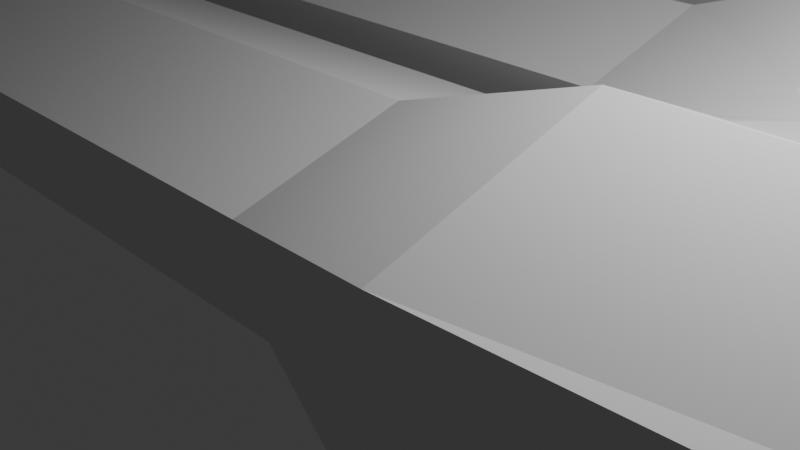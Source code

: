 # Source: Hand.blend  (saved by Blender 4.3.32; exported with 4.5.12 LTS)
import bpy
from mathutils import Matrix  # noqa: F401  (used for matrix-valued properties, if any)

bpy.ops.wm.read_factory_settings(use_empty=True)
scene = bpy.context.scene
scene.name = 'Scene'

# ---- collections
col_collection = bpy.data.collections.new('Collection'); scene.collection.children.link(col_collection)

# ---- world
world_world = bpy.data.worlds.new('World'); scene.world = world_world
world_world.use_nodes = True; world_world.node_tree.nodes.clear()
_N = world_world.node_tree.nodes; _L = world_world.node_tree.links
n0 = _N.new('ShaderNodeOutputWorld'); n0.name = 'World Output'; n0.location = (300, 300)
n1 = _N.new('ShaderNodeBackground'); n1.name = 'Background'; n1.location = (10, 300)
n1.inputs[0].default_value = (0.05088, 0.05088, 0.05088, 1.0)
_L.new(n1.outputs[0], n0.inputs[0])
n0.is_active_output = True
world_world.color = (0.05088, 0.05088, 0.05088)
world_world.sun_shadow_jitter_overblur = 0.0

# ---- cameras
cam_camera = bpy.data.cameras.new('Camera')
cam_camera.clip_end = 100.0
cam_camera.ortho_scale = 7.314

# ---- lights
light_light = bpy.data.lights.new('Light', 'POINT')
light_light.energy = 1000.0
light_light.shadow_soft_size = 0.1

# ---- meshes
me_cube_002 = bpy.data.meshes.new('Cube.002')
me_cube_002.from_pydata([], [], [])
_uv = me_cube_002.uv_layers.new(name='UVMap')
_uv.uv.foreach_set('vector', [])
me_cube_002.update()
me_plane = bpy.data.meshes.new('Plane')
me_plane.from_pydata([(-15.0, -0.03578, -0.877), (0.0, -0.9974, 0.6667), (-6.0, 1.003, 1.254), (0.0, 1.003, 1.267), (-6.0, 2.983, 0.66), (0.0, 3.003, 0.6667), (-15.0, 2.058, -0.877), (-15.0, 1.011, -1.133), (-12.0, 1.009, -1.133), (-12.0, 2.709, -0.7333), (-15.0, 1.007, 0.3546), (-12.0, -0.6909, -0.7333), (-6.0, -0.9774, 0.66), (-12.0, -0.9974, 0.6667), (-15.0, 2.239, -0.0149), (-12.0, 3.003, 0.6667), (-6.0, -0.6739, -0.726), (0.0, -0.6909, -0.7333), (-15.0, -0.2245, -0.0149), (-12.0, 1.003, 1.267), (-6.0, 2.692, -0.726), (0.0, 2.709, -0.7333), (0.0, 1.006, -1.133), (-6.0, 1.009, -1.122), (-17.0, 4.964, -0.877), (0.0, 4.003, 0.6667), (-7.5, 6.003, 1.254), (0.0, 6.003, 1.267), (-7.5, 7.983, 0.66), (0.0, 8.003, 0.6667), (-17.0, 7.058, -0.877), (-17.0, 6.011, -1.133), (-14.0, 6.009, -1.133), (-14.0, 7.709, -0.7333), (-17.0, 6.007, 0.3546), (-14.0, 4.309, -0.7333), (-7.5, 4.023, 0.66), (-14.0, 4.003, 0.6667), (-17.0, 7.239, -0.0149), (-14.0, 8.003, 0.6667), (-7.5, 4.326, -0.726), (0.0, 4.309, -0.7333), (-17.0, 4.775, -0.0149), (-14.0, 6.003, 1.267), (-7.5, 7.692, -0.726), (0.0, 7.709, -0.7333), (0.0, 6.006, -1.133), (-7.5, 6.009, -1.122), (-15.0, 9.964, -0.877), (0.0, 9.003, 0.6667), (-6.0, 11.0, 1.254), (0.0, 11.0, 1.267), (-6.0, 12.98, 0.66), (0.0, 13.0, 0.6667), (-15.0, 12.06, -0.877), (-15.0, 11.01, -1.133), (-12.0, 11.01, -1.133), (-12.0, 12.71, -0.7333), (-15.0, 11.01, 0.3546), (-12.0, 9.309, -0.7333), (-6.0, 9.023, 0.66), (-12.0, 9.003, 0.6667), (-15.0, 12.24, -0.0149), (-12.0, 13.0, 0.6667), (-6.0, 9.326, -0.726), (0.0, 9.309, -0.7333), (-15.0, 9.775, -0.0149), (-12.0, 11.0, 1.267), (-6.0, 12.69, -0.726), (0.0, 12.71, -0.7333), (0.0, 11.01, -1.133), (-6.0, 11.01, -1.122), (-13.0, 15.06, -0.877), (0.0, 14.1, 0.6667), (-5.0, 16.1, 1.254), (0.0, 16.1, 1.267), (-5.0, 18.08, 0.66), (0.0, 18.1, 0.6667), (-13.0, 17.16, -0.877), (-13.0, 16.11, -1.133), (-10.0, 16.11, -1.133), (-10.0, 17.81, -0.7333), (-13.0, 16.11, 0.3546), (-10.0, 14.41, -0.7333), (-5.0, 14.12, 0.66), (-10.0, 14.1, 0.6667), (-13.0, 17.34, -0.0149), (-10.0, 18.1, 0.6667), (-5.0, 14.43, -0.726), (0.0, 14.41, -0.7333), (-13.0, 14.88, -0.0149), (-10.0, 16.1, 1.267), (-5.0, 17.79, -0.726), (0.0, 17.81, -0.7333), (0.0, 16.11, -1.133), (-5.0, 16.11, -1.122), (0.4, 13.56, -0.7333), (0.4, 13.55, 0.6667), (0.4, 8.509, -0.7333), (0.4, 8.503, 0.6667), (0.4, 3.503, 0.6667), (0.4, 3.509, -0.7333), (0.0, -0.6909, -0.7333), (0.0, 2.709, -0.7333), (0.0, 1.006, -1.133), (0.0, 4.309, -0.7333), (0.0, 7.709, -0.7333), (0.0, 6.006, -1.133), (0.0, 9.309, -0.7333), (0.0, 12.71, -0.7333), (0.0, 11.01, -1.133), (0.0, 14.41, -0.7333), (0.0, 17.81, -0.7333), (0.0, 16.11, -1.133), (0.4, 13.56, -0.7333), (0.4, 8.509, -0.7333), (0.4, 3.509, -0.7333), (0.0, -0.6909, -0.7333), (0.0, 2.709, -0.7333), (0.0, 1.006, -1.133), (0.0, 4.309, -0.7333), (0.0, 7.709, -0.7333), (0.0, 6.006, -1.133), (0.0, 9.309, -0.7333), (0.0, 12.71, -0.7333), (0.0, 11.01, -1.133), (0.0, 14.41, -0.7333), (0.0, 17.81, -0.7333), (0.0, 16.11, -1.133), (0.4, 13.56, -0.7333), (0.4, 8.509, -0.7333), (0.4, 3.509, -0.7333), (24.03, -1.452, -1.566), (24.03, 2.529, -1.566), (24.03, 0.7736, -1.594), (24.03, 4.179, -1.566), (24.03, 7.684, -1.566), (24.03, 5.928, -1.594), (24.03, 9.333, -1.566), (24.03, 12.84, -1.566), (24.03, 11.08, -1.594), (24.03, 14.59, -1.566), (24.03, 18.57, -1.566), (24.03, 16.34, -1.594), (24.03, 13.71, -1.566), (24.03, 8.508, -1.566), (24.03, 3.354, -1.566), (24.03, -1.452, 2.076), (24.03, 2.529, 2.076), (24.03, 0.7736, 2.048), (24.03, 4.179, 2.076), (24.03, 7.684, 2.076), (24.03, 5.928, 2.048), (24.03, 9.333, 2.076), (24.03, 12.84, 2.076), (24.03, 11.08, 2.048), (24.03, 14.59, 2.076), (24.03, 18.57, 2.076), (24.03, 16.34, 2.048), (24.03, 13.71, 2.076), (24.03, 8.508, 2.076), (24.03, 3.354, 2.076), (2.527, 11.08, -1.932), (2.527, 9.333, -1.371), (3.082, 8.509, -1.371), (2.527, 7.684, -1.371), (2.527, 12.84, -1.371), (3.082, 3.354, -1.371), (2.527, 2.53, -1.371), (2.527, 16.34, -1.932), (2.527, 14.59, -1.371), (2.527, 18.57, -1.371), (2.527, 0.774, -1.932), (2.527, -1.452, -1.371), (2.527, 4.179, -1.371), (2.527, 5.928, -1.932), (3.082, 13.71, -1.371), (2.527, -1.717, 1.299), (2.527, 0.7713, 2.126), (2.527, 2.772, 1.299), (3.082, 3.349, 1.299), (2.527, 3.926, 1.299), (2.527, 5.926, 2.126), (2.527, 7.926, 1.299), (3.082, 8.503, 1.299), (2.527, 9.081, 1.299), (2.527, 11.08, 2.126), (2.527, 13.08, 1.299), (3.082, 13.71, 1.299), (2.527, 14.34, 1.299), (2.527, 16.34, 2.126), (2.527, 18.83, 1.299)], [], [(12, 1, 3, 2), (2, 3, 5, 4), (2, 4, 15, 19), (20, 23, 8, 9), (13, 19, 10, 18), (23, 16, 11, 8), (15, 9, 6, 14), (9, 8, 7, 6), (11, 13, 18, 0), (8, 11, 0, 7), (4, 20, 9, 15), (12, 2, 19, 13), (1, 12, 16, 17), (16, 12, 13, 11), (19, 15, 14, 10), (4, 5, 21, 20), (22, 17, 16, 23), (21, 22, 23, 20), (36, 25, 27, 26), (26, 27, 29, 28), (26, 28, 39, 43), (44, 47, 32, 33), (37, 43, 34, 42), (47, 40, 35, 32), (39, 33, 30, 38), (33, 32, 31, 30), (35, 37, 42, 24), (32, 35, 24, 31), (28, 44, 33, 39), (36, 26, 43, 37), (25, 36, 40, 41), (40, 36, 37, 35), (43, 39, 38, 34), (28, 29, 45, 44), (46, 41, 40, 47), (45, 46, 47, 44), (60, 49, 51, 50), (50, 51, 53, 52), (50, 52, 63, 67), (68, 71, 56, 57), (61, 67, 58, 66), (71, 64, 59, 56), (63, 57, 54, 62), (57, 56, 55, 54), (59, 61, 66, 48), (56, 59, 48, 55), (52, 68, 57, 63), (60, 50, 67, 61), (49, 60, 64, 65), (64, 60, 61, 59), (67, 63, 62, 58), (52, 53, 69, 68), (70, 65, 64, 71), (69, 70, 71, 68), (84, 73, 75, 74), (74, 75, 77, 76), (74, 76, 87, 91), (92, 95, 80, 81), (85, 91, 82, 90), (95, 88, 83, 80), (87, 81, 78, 86), (81, 80, 79, 78), (83, 85, 90, 72), (80, 83, 72, 79), (76, 92, 81, 87), (84, 74, 91, 85), (73, 84, 88, 89), (88, 84, 85, 83), (91, 87, 86, 82), (76, 77, 93, 92), (94, 89, 88, 95), (93, 94, 95, 92), (101, 100, 25, 41), (98, 99, 49, 65), (96, 97, 73, 89), (69, 53, 97, 96), (45, 29, 99, 98), (21, 5, 100, 101), (96, 89, 111, 114), (22, 21, 103, 104), (94, 93, 112, 113), (17, 22, 104, 102), (21, 101, 116, 103), (89, 94, 113, 111), (69, 96, 114, 109), (70, 69, 109, 110), (65, 70, 110, 108), (101, 41, 105, 116), (45, 98, 115, 106), (46, 45, 106, 107), (98, 65, 108, 115), (41, 46, 107, 105), (109, 114, 129, 124), (108, 110, 125, 123), (106, 115, 130, 121), (110, 109, 124, 125), (103, 116, 131, 118), (111, 113, 128, 126), (113, 112, 127, 128), (102, 104, 119, 117), (116, 105, 120, 131), (104, 103, 118, 119), (115, 108, 123, 130), (105, 107, 122, 120), (114, 111, 126, 129), (107, 106, 121, 122), (163, 162, 140, 138), (165, 164, 145, 136), (162, 166, 139, 140), (168, 167, 146, 133), (170, 169, 143, 141), (169, 171, 142, 143), (173, 172, 134, 132), (167, 174, 135, 146), (172, 168, 133, 134), (164, 163, 138, 145), (174, 175, 137, 135), (176, 170, 141, 144), (175, 165, 136, 137), (166, 176, 144, 139), (138, 140, 155, 153), (136, 145, 160, 151), (140, 139, 154, 155), (133, 146, 161, 148), (141, 143, 158, 156), (143, 142, 157, 158), (132, 134, 149, 147), (146, 135, 150, 161), (134, 133, 148, 149), (145, 138, 153, 160), (135, 137, 152, 150), (144, 141, 156, 159), (137, 136, 151, 152), (139, 144, 159, 154), (177, 147, 149, 178), (178, 179, 5, 3), (179, 180, 100, 5), (180, 181, 25, 100), (181, 182, 27, 25), (182, 183, 29, 27), (183, 184, 99, 29), (184, 185, 49, 99), (185, 186, 51, 49), (186, 187, 53, 51), (187, 188, 97, 53), (188, 189, 73, 97), (189, 190, 75, 73), (190, 191, 77, 75), (82, 86, 78, 79, 72, 90), (58, 62, 54, 55, 48, 66), (34, 38, 30, 31, 24, 42), (14, 6, 7, 0, 18, 10), (173, 177, 1, 117), (171, 127, 77, 191), (142, 171, 191, 157), (132, 147, 177, 173), (158, 157, 191, 190), (156, 158, 190, 189), (159, 156, 189, 188), (154, 159, 188, 187), (155, 154, 187, 186), (153, 155, 186, 185), (160, 153, 185, 184), (151, 160, 184, 183), (152, 151, 183, 182), (150, 152, 182, 181), (161, 150, 181, 180), (148, 161, 180, 179), (149, 148, 179, 178), (1, 177, 178, 3), (124, 129, 176, 166), (122, 121, 165, 175), (129, 126, 170, 176), (120, 122, 175, 174), (130, 123, 163, 164), (119, 118, 168, 172), (131, 120, 174, 167), (117, 119, 172, 173), (128, 127, 171, 169), (126, 128, 169, 170), (118, 131, 167, 168), (125, 124, 166, 162), (121, 130, 164, 165), (123, 125, 162, 163)])
_uv = me_plane.uv_layers.new(name='UVMap')
_uv.uv.foreach_set('vector', [0.0, 0.0, 1.0, 0.0, 1.0, 1.0, 0.0, 1.0, 0.0, 1.0, 1.0, 1.0, 1.0, 1.0, 0.0, 1.0, 0.0, 1.0, 0.0, 1.0, 0.0, 1.0, 0.0, 1.0, 0.0, 1.0, 0.0, 0.5, 0.0, 0.5, 0.0, 1.0, 0.0, 0.0, 0.0, 1.0, 0.0, 1.0, 0.0, 0.0, 0.0, 0.5, 0.0, 0.0, 0.0, 0.0, 0.0, 0.5, 0.0, 1.0, 0.0, 1.0, 0.0, 1.0, 0.0, 1.0, 0.0, 1.0, 0.0, 0.5, 0.0, 0.5, 0.0, 1.0, 0.0, 0.0, 0.0, 0.0, 0.0, 0.0, 0.0, 0.0, 0.0, 0.5, 0.0, 0.0, 0.0, 0.0, 0.0, 0.5, 0.0, 1.0, 0.0, 1.0, 0.0, 1.0, 0.0, 1.0, 0.0, 0.0, 0.0, 1.0, 0.0, 1.0, 0.0, 0.0, 1.0, 0.0, 0.0, 0.0, 0.0, 0.0, 1.0, 0.0, 0.0, 0.0, 0.0, 0.0, 0.0, 0.0, 0.0, 0.0, 0.0, 1.0, 0.0, 1.0, 0.0, 1.0, 0.0, 1.0, 0.0, 1.0, 1.0, 1.0, 1.0, 1.0, 0.0, 1.0, 0.5, 0.5, 0.0, 0.0, 0.0, 0.0, 0.0, 0.5, 1.0, 1.0, 0.5, 0.5, 0.0, 0.5, 0.0, 1.0, 0.0, 0.0, 1.0, 0.0, 1.0, 1.0, 0.0, 1.0, 0.0, 1.0, 1.0, 1.0, 1.0, 1.0, 0.0, 1.0, 0.0, 1.0, 0.0, 1.0, 0.0, 1.0, 0.0, 1.0, 0.0, 1.0, 0.0, 0.5, 0.0, 0.5, 0.0, 1.0, 0.0, 0.0, 0.0, 1.0, 0.0, 1.0, 0.0, 0.0, 0.0, 0.5, 0.0, 0.0, 0.0, 0.0, 0.0, 0.5, 0.0, 1.0, 0.0, 1.0, 0.0, 1.0, 0.0, 1.0, 0.0, 1.0, 0.0, 0.5, 0.0, 0.5, 0.0, 1.0, 0.0, 0.0, 0.0, 0.0, 0.0, 0.0, 0.0, 0.0, 0.0, 0.5, 0.0, 0.0, 0.0, 0.0, 0.0, 0.5, 0.0, 1.0, 0.0, 1.0, 0.0, 1.0, 0.0, 1.0, 0.0, 0.0, 0.0, 1.0, 0.0, 1.0, 0.0, 0.0, 1.0, 0.0, 0.0, 0.0, 0.0, 0.0, 1.0, 0.0, 0.0, 0.0, 0.0, 0.0, 0.0, 0.0, 0.0, 0.0, 0.0, 1.0, 0.0, 1.0, 0.0, 1.0, 0.0, 1.0, 0.0, 1.0, 1.0, 1.0, 1.0, 1.0, 0.0, 1.0, 0.5, 0.5, 0.0, 0.0, 0.0, 0.0, 0.0, 0.5, 1.0, 1.0, 0.5, 0.5, 0.0, 0.5, 0.0, 1.0, 0.0, 0.0, 1.0, 0.0, 1.0, 1.0, 0.0, 1.0, 0.0, 1.0, 1.0, 1.0, 1.0, 1.0, 0.0, 1.0, 0.0, 1.0, 0.0, 1.0, 0.0, 1.0, 0.0, 1.0, 0.0, 1.0, 0.0, 0.5, 0.0, 0.5, 0.0, 1.0, 0.0, 0.0, 0.0, 1.0, 0.0, 1.0, 0.0, 0.0, 0.0, 0.5, 0.0, 0.0, 0.0, 0.0, 0.0, 0.5, 0.0, 1.0, 0.0, 1.0, 0.0, 1.0, 0.0, 1.0, 0.0, 1.0, 0.0, 0.5, 0.0, 0.5, 0.0, 1.0, 0.0, 0.0, 0.0, 0.0, 0.0, 0.0, 0.0, 0.0, 0.0, 0.5, 0.0, 0.0, 0.0, 0.0, 0.0, 0.5, 0.0, 1.0, 0.0, 1.0, 0.0, 1.0, 0.0, 1.0, 0.0, 0.0, 0.0, 1.0, 0.0, 1.0, 0.0, 0.0, 1.0, 0.0, 0.0, 0.0, 0.0, 0.0, 1.0, 0.0, 0.0, 0.0, 0.0, 0.0, 0.0, 0.0, 0.0, 0.0, 0.0, 1.0, 0.0, 1.0, 0.0, 1.0, 0.0, 1.0, 0.0, 1.0, 1.0, 1.0, 1.0, 1.0, 0.0, 1.0, 0.5, 0.5, 0.0, 0.0, 0.0, 0.0, 0.0, 0.5, 1.0, 1.0, 0.5, 0.5, 0.0, 0.5, 0.0, 1.0, 0.0, 0.0, 1.0, 0.0, 1.0, 1.0, 0.0, 1.0, 0.0, 1.0, 1.0, 1.0, 1.0, 1.0, 0.0, 1.0, 0.0, 1.0, 0.0, 1.0, 0.0, 1.0, 0.0, 1.0, 0.0, 1.0, 0.0, 0.5, 0.0, 0.5, 0.0, 1.0, 0.0, 0.0, 0.0, 1.0, 0.0, 1.0, 0.0, 0.0, 0.0, 0.5, 0.0, 0.0, 0.0, 0.0, 0.0, 0.5, 0.0, 1.0, 0.0, 1.0, 0.0, 1.0, 0.0, 1.0, 0.0, 1.0, 0.0, 0.5, 0.0, 0.5, 0.0, 1.0, 0.0, 0.0, 0.0, 0.0, 0.0, 0.0, 0.0, 0.0, 0.0, 0.5, 0.0, 0.0, 0.0, 0.0, 0.0, 0.5, 0.0, 1.0, 0.0, 1.0, 0.0, 1.0, 0.0, 1.0, 0.0, 0.0, 0.0, 1.0, 0.0, 1.0, 0.0, 0.0, 1.0, 0.0, 0.0, 0.0, 0.0, 0.0, 1.0, 0.0, 0.0, 0.0, 0.0, 0.0, 0.0, 0.0, 0.0, 0.0, 0.0, 1.0, 0.0, 1.0, 0.0, 1.0, 0.0, 1.0, 0.0, 1.0, 1.0, 1.0, 1.0, 1.0, 0.0, 1.0, 0.5, 0.5, 0.0, 0.0, 0.0, 0.0, 0.0, 0.5, 1.0, 1.0, 0.5, 0.5, 0.0, 0.5, 0.0, 1.0, 1.0, 0.5, 1.0, 0.5, 1.0, 0.0, 1.0, 0.0, 1.0, 0.5, 1.0, 0.5, 1.0, 0.0, 1.0, 0.0, 1.0, 0.5, 1.0, 0.5, 1.0, 0.0, 1.0, 0.0, 1.0, 1.0, 1.0, 1.0, 1.0, 0.5, 1.0, 0.5, 1.0, 1.0, 1.0, 1.0, 1.0, 0.5, 1.0, 0.5, 1.0, 1.0, 1.0, 1.0, 1.0, 0.5, 1.0, 0.5, 1.0, 0.5, 1.0, 0.0, 1.0, 0.0, 1.0, 0.5, 0.5, 0.5, 1.0, 1.0, 1.0, 1.0, 0.5, 0.5, 0.5, 0.5, 1.0, 1.0, 1.0, 1.0, 0.5, 0.5, 0.0, 0.0, 0.5, 0.5, 0.5, 0.5, 0.0, 0.0, 1.0, 1.0, 1.0, 0.5, 1.0, 0.5, 1.0, 1.0, 0.0, 0.0, 0.5, 0.5, 0.5, 0.5, 0.0, 0.0, 1.0, 1.0, 1.0, 0.5, 1.0, 0.5, 1.0, 1.0, 0.5, 0.5, 1.0, 1.0, 1.0, 1.0, 0.5, 0.5, 0.0, 0.0, 0.5, 0.5, 0.5, 0.5, 0.0, 0.0, 1.0, 0.5, 1.0, 0.0, 1.0, 0.0, 1.0, 0.5, 1.0, 1.0, 1.0, 0.5, 1.0, 0.5, 1.0, 1.0, 0.5, 0.5, 1.0, 1.0, 1.0, 1.0, 0.5, 0.5, 1.0, 0.5, 1.0, 0.0, 1.0, 0.0, 1.0, 0.5, 0.0, 0.0, 0.5, 0.5, 0.5, 0.5, 0.0, 0.0, 1.0, 1.0, 1.0, 0.5, 1.0, 0.5, 1.0, 1.0, 0.0, 0.0, 0.5, 0.5, 0.5, 0.5, 0.0, 0.0, 1.0, 1.0, 1.0, 0.5, 1.0, 0.5, 1.0, 1.0, 0.5, 0.5, 1.0, 1.0, 1.0, 1.0, 0.5, 0.5, 1.0, 1.0, 1.0, 0.5, 1.0, 0.5, 1.0, 1.0, 0.0, 0.0, 0.5, 0.5, 0.5, 0.5, 0.0, 0.0, 0.5, 0.5, 1.0, 1.0, 1.0, 1.0, 0.5, 0.5, 0.0, 0.0, 0.5, 0.5, 0.5, 0.5, 0.0, 0.0, 1.0, 0.5, 1.0, 0.0, 1.0, 0.0, 1.0, 0.5, 0.5, 0.5, 1.0, 1.0, 1.0, 1.0, 0.5, 0.5, 1.0, 0.5, 1.0, 0.0, 1.0, 0.0, 1.0, 0.5, 0.0, 0.0, 0.5, 0.5, 0.5, 0.5, 0.0, 0.0, 1.0, 0.5, 1.0, 0.0, 1.0, 0.0, 1.0, 0.5, 0.5, 0.5, 1.0, 1.0, 1.0, 1.0, 0.5, 0.5, 0.0, 0.0, 0.5, 0.5, 0.5, 0.5, 0.0, 0.0, 1.0, 1.0, 1.0, 0.5, 1.0, 0.5, 1.0, 1.0, 0.5, 0.5, 1.0, 1.0, 1.0, 1.0, 0.5, 0.5, 1.0, 1.0, 1.0, 0.5, 1.0, 0.5, 1.0, 1.0, 0.0, 0.0, 0.5, 0.5, 0.5, 0.5, 0.0, 0.0, 0.5, 0.5, 1.0, 1.0, 1.0, 1.0, 0.5, 0.5, 0.0, 0.0, 0.5, 0.5, 0.5, 0.5, 0.0, 0.0, 1.0, 0.5, 1.0, 0.0, 1.0, 0.0, 1.0, 0.5, 0.5, 0.5, 1.0, 1.0, 1.0, 1.0, 0.5, 0.5, 1.0, 0.5, 1.0, 0.0, 1.0, 0.0, 1.0, 0.5, 0.0, 0.0, 0.5, 0.5, 0.5, 0.5, 0.0, 0.0, 1.0, 0.5, 1.0, 0.0, 1.0, 0.0, 1.0, 0.5, 0.5, 0.5, 1.0, 1.0, 1.0, 1.0, 0.5, 0.5, 1.0, 1.0, 1.0, 0.5, 1.0, 0.5, 1.0, 1.0, 0.0, 0.0, 0.5, 0.5, 0.5, 0.5, 0.0, 0.0, 1.0, 1.0, 1.0, 0.5, 1.0, 0.5, 1.0, 1.0, 0.5, 0.5, 1.0, 1.0, 1.0, 1.0, 0.5, 0.5, 1.0, 1.0, 1.0, 0.5, 1.0, 0.5, 1.0, 1.0, 0.0, 0.0, 0.5, 0.5, 0.5, 0.5, 0.0, 0.0, 0.5, 0.5, 1.0, 1.0, 1.0, 1.0, 0.5, 0.5, 0.0, 0.0, 0.5, 0.5, 0.5, 0.5, 0.0, 0.0, 1.0, 0.5, 1.0, 0.0, 1.0, 0.0, 1.0, 0.5, 0.5, 0.5, 1.0, 1.0, 1.0, 1.0, 0.5, 0.5, 1.0, 0.5, 1.0, 0.0, 1.0, 0.0, 1.0, 0.5, 0.0, 0.0, 0.5, 0.5, 0.5, 0.5, 0.0, 0.0, 1.0, 0.5, 1.0, 0.0, 1.0, 0.0, 1.0, 0.5, 0.5, 0.5, 1.0, 1.0, 1.0, 1.0, 0.5, 0.5, 1.0, 1.0, 1.0, 0.5, 1.0, 0.5, 1.0, 1.0, 0.8, 0.0, 0.0, 0.0, 0.5, 0.5, 0.9, 0.9, 0.9, 0.9, 1.0, 1.0, 1.0, 1.0, 1.0, 1.0, 1.0, 1.0, 1.0, 0.5, 1.0, 0.5, 1.0, 1.0, 1.0, 0.5, 1.0, 0.0, 1.0, 0.0, 1.0, 0.5, 0.8, 0.0, 0.9, 0.9, 1.0, 1.0, 1.0, 0.0, 0.9, 0.9, 1.0, 1.0, 1.0, 1.0, 1.0, 1.0, 1.0, 1.0, 1.0, 0.5, 1.0, 0.5, 1.0, 1.0, 1.0, 0.5, 1.0, 0.0, 1.0, 0.0, 1.0, 0.5, 0.8, 0.0, 0.9, 0.9, 1.0, 1.0, 1.0, 0.0, 0.9, 0.9, 1.0, 1.0, 1.0, 1.0, 1.0, 1.0, 1.0, 1.0, 1.0, 0.5, 1.0, 0.5, 1.0, 1.0, 1.0, 0.5, 1.0, 0.0, 1.0, 0.0, 1.0, 0.5, 0.8, 0.0, 0.9, 0.9, 1.0, 1.0, 1.0, 0.0, 0.9, 0.9, 1.0, 1.0, 1.0, 1.0, 1.0, 1.0, 0.0, 1.0, 0.0, 1.0, 0.0, 1.0, 0.0, 0.5, 0.0, 0.0, 0.0, 0.0, 0.0, 1.0, 0.0, 1.0, 0.0, 1.0, 0.0, 0.5, 0.0, 0.0, 0.0, 0.0, 0.0, 1.0, 0.0, 1.0, 0.0, 1.0, 0.0, 0.5, 0.0, 0.0, 0.0, 0.0, 0.0, 1.0, 0.0, 1.0, 0.0, 0.5, 0.0, 0.0, 0.0, 0.0, 0.0, 1.0, 0.0, 0.0, 0.8, 0.0, 1.0, 0.0, 0.0, 0.0, 1.0, 1.0, 1.0, 1.0, 1.0, 1.0, 1.0, 1.0, 1.0, 1.0, 1.0, 1.0, 1.0, 1.0, 1.0, 1.0, 0.0, 0.0, 0.0, 0.0, 0.8, 0.0, 0.0, 0.0, 0.5, 0.5, 1.0, 1.0, 1.0, 1.0, 0.9, 0.9, 0.0, 0.0, 0.5, 0.5, 0.9, 0.9, 0.8, 0.0, 1.0, 0.5, 1.0, 0.0, 1.0, 0.0, 1.0, 0.5, 1.0, 1.0, 1.0, 0.5, 1.0, 0.5, 1.0, 1.0, 0.5, 0.5, 1.0, 1.0, 1.0, 1.0, 0.9, 0.9, 0.0, 0.0, 0.5, 0.5, 0.9, 0.9, 0.8, 0.0, 1.0, 0.5, 1.0, 0.0, 1.0, 0.0, 1.0, 0.5, 1.0, 1.0, 1.0, 0.5, 1.0, 0.5, 1.0, 1.0, 0.5, 0.5, 1.0, 1.0, 1.0, 1.0, 0.9, 0.9, 0.0, 0.0, 0.5, 0.5, 0.9, 0.9, 0.8, 0.0, 1.0, 0.5, 1.0, 0.0, 1.0, 0.0, 1.0, 0.5, 1.0, 1.0, 1.0, 0.5, 1.0, 0.5, 1.0, 1.0, 0.5, 0.5, 1.0, 1.0, 1.0, 1.0, 0.9, 0.9, 1.0, 0.0, 0.8, 0.0, 0.9, 0.9, 1.0, 1.0, 1.0, 1.0, 1.0, 0.5, 1.0, 0.5, 1.0, 1.0, 0.5, 0.5, 1.0, 1.0, 1.0, 1.0, 0.5, 0.5, 1.0, 0.5, 1.0, 0.0, 1.0, 0.0, 1.0, 0.5, 0.0, 0.0, 0.5, 0.5, 0.5, 0.5, 0.0, 0.0, 1.0, 0.5, 1.0, 0.0, 1.0, 0.0, 1.0, 0.5, 0.5, 0.5, 1.0, 1.0, 1.0, 1.0, 0.5, 0.5, 1.0, 0.5, 1.0, 0.0, 1.0, 0.0, 1.0, 0.5, 0.0, 0.0, 0.5, 0.5, 0.5, 0.5, 0.0, 0.0, 0.5, 0.5, 1.0, 1.0, 1.0, 1.0, 0.5, 0.5, 0.0, 0.0, 0.5, 0.5, 0.5, 0.5, 0.0, 0.0, 1.0, 1.0, 1.0, 0.5, 1.0, 0.5, 1.0, 1.0, 0.5, 0.5, 1.0, 1.0, 1.0, 1.0, 0.5, 0.5, 1.0, 1.0, 1.0, 0.5, 1.0, 0.5, 1.0, 1.0, 0.0, 0.0, 0.5, 0.5, 0.5, 0.5, 0.0, 0.0])
me_plane.update()

# ---- objects
ob_light = bpy.data.objects.new('Light', light_light)
ob_camera = bpy.data.objects.new('Camera', cam_camera)
ob_cube = bpy.data.objects.new('Cube', me_cube_002)
ob_plane = bpy.data.objects.new('Plane', me_plane)

# ---- transforms, parenting, visibility, modifiers, constraints
ob_light.location = (4.076, 1.005, 5.904)
ob_light.rotation_euler = (0.6503, 0.05522, 1.866)
ob_light.lock_rotations_4d = False
ob_light.empty_display_type = 'ARROWS'
ob_light.color = (0.0, 0.0, 0.0, 0.0)
ob_light.lineart.crease_threshold = 0.0
ob_camera.location = (7.359, -6.926, 4.958)
ob_camera.rotation_euler = (1.109, 0.0, 0.8149)
ob_camera.lock_rotations_4d = False
ob_camera.empty_display_type = 'ARROWS'
ob_camera.color = (0.0, 0.0, 0.0, 0.0)
ob_camera.display_type = 'WIRE'
ob_camera.lineart.crease_threshold = 0.0
ob_cube.location = (0.0, -14.59, 0.0)
ob_plane.location = (0.0, -1.007, 0.0)

# ---- collection membership
col_collection.objects.link(ob_light)
col_collection.objects.link(ob_camera)
col_collection.objects.link(ob_cube)
col_collection.objects.link(ob_plane)

# ---- scene / render settings (as saved in the file)
scene.camera = ob_camera
scene.frame_start = 1; scene.frame_end = 250; scene.frame_set(1)
scene.render.engine = 'BLENDER_EEVEE_NEXT'
bpy.context.view_layer.update()
